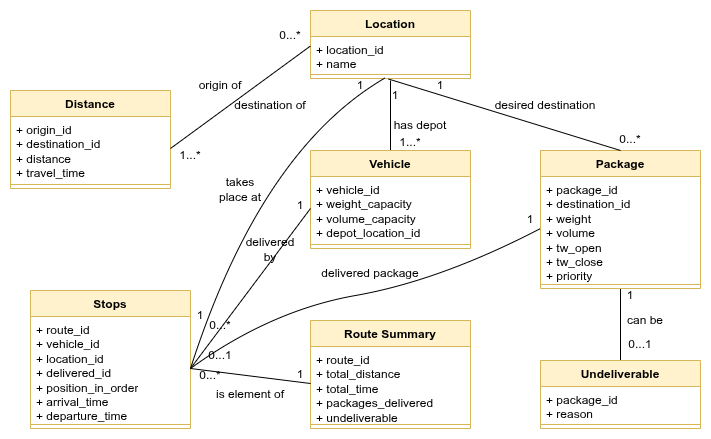

The diagram above was exported from draw.io. Its source (the exported page's mxGraphModel, read from the mxfile embedded in the PNG):
<mxGraphModel dx="739" dy="1072" grid="1" gridSize="10" guides="1" tooltips="1" connect="1" arrows="1" fold="1" page="1" pageScale="1" pageWidth="850" pageHeight="1100" math="0" shadow="0">
  <root>
    <mxCell id="0" />
    <mxCell id="1" parent="0" />
    <mxCell id="iWG8SltRj1KCte_q9t5N-42" edge="1" parent="1" source="iWG8SltRj1KCte_q9t5N-1" style="edgeStyle=none;curved=1;rounded=0;orthogonalLoop=1;jettySize=auto;html=1;exitX=0.5;exitY=0;exitDx=0;exitDy=0;fontSize=12;startSize=8;endSize=8;endArrow=none;endFill=0;">
      <mxGeometry relative="1" as="geometry">
        <mxPoint x="390" y="80" as="targetPoint" />
      </mxGeometry>
    </mxCell>
    <mxCell id="iWG8SltRj1KCte_q9t5N-1" parent="1" style="swimlane;fontStyle=1;align=center;verticalAlign=top;childLayout=stackLayout;horizontal=1;startSize=26;horizontalStack=0;resizeParent=1;resizeParentMax=0;resizeLast=0;collapsible=1;marginBottom=0;whiteSpace=wrap;html=1;fillColor=#fff2cc;strokeColor=#d6b656;" value="Vehicle" vertex="1">
      <mxGeometry height="98" width="160" x="310" y="150" as="geometry" />
    </mxCell>
    <mxCell id="iWG8SltRj1KCte_q9t5N-2" parent="iWG8SltRj1KCte_q9t5N-1" style="text;strokeColor=none;fillColor=none;align=left;verticalAlign=top;spacingLeft=4;spacingRight=4;overflow=hidden;rotatable=0;points=[[0,0.5],[1,0.5]];portConstraint=eastwest;whiteSpace=wrap;html=1;" value="+ vehicle_id&lt;div&gt;+ weight_capacity&lt;/div&gt;&lt;div&gt;+ volume_capacity&lt;/div&gt;&lt;div&gt;+ depot_location_id&lt;/div&gt;&lt;div&gt;&lt;br&gt;&lt;/div&gt;" vertex="1">
      <mxGeometry height="64" width="160" y="26" as="geometry" />
    </mxCell>
    <mxCell id="iWG8SltRj1KCte_q9t5N-3" parent="iWG8SltRj1KCte_q9t5N-1" style="line;strokeWidth=1;fillColor=none;align=left;verticalAlign=middle;spacingTop=-1;spacingLeft=3;spacingRight=3;rotatable=0;labelPosition=right;points=[];portConstraint=eastwest;strokeColor=inherit;" value="" vertex="1">
      <mxGeometry height="8" width="160" y="90" as="geometry" />
    </mxCell>
    <mxCell id="iWG8SltRj1KCte_q9t5N-8" parent="1" style="swimlane;fontStyle=1;align=center;verticalAlign=top;childLayout=stackLayout;horizontal=1;startSize=26;horizontalStack=0;resizeParent=1;resizeParentMax=0;resizeLast=0;collapsible=1;marginBottom=0;whiteSpace=wrap;html=1;fillColor=#fff2cc;strokeColor=#d6b656;" value="Stops" vertex="1">
      <mxGeometry height="138" width="160" x="30" y="290" as="geometry" />
    </mxCell>
    <mxCell id="iWG8SltRj1KCte_q9t5N-9" parent="iWG8SltRj1KCte_q9t5N-8" style="text;strokeColor=none;fillColor=none;align=left;verticalAlign=top;spacingLeft=4;spacingRight=4;overflow=hidden;rotatable=0;points=[[0,0.5],[1,0.5]];portConstraint=eastwest;whiteSpace=wrap;html=1;" value="+ route_id&lt;div&gt;+ vehicle_id&lt;/div&gt;&lt;div&gt;+ location_id&lt;/div&gt;&lt;div&gt;+ delivered_id&lt;/div&gt;&lt;div&gt;+ position_in_order&lt;/div&gt;&lt;div&gt;+ arrival_time&lt;/div&gt;&lt;div&gt;+ departure_time&lt;/div&gt;" vertex="1">
      <mxGeometry height="104" width="160" y="26" as="geometry" />
    </mxCell>
    <mxCell id="iWG8SltRj1KCte_q9t5N-10" parent="iWG8SltRj1KCte_q9t5N-8" style="line;strokeWidth=1;fillColor=none;align=left;verticalAlign=middle;spacingTop=-1;spacingLeft=3;spacingRight=3;rotatable=0;labelPosition=right;points=[];portConstraint=eastwest;strokeColor=inherit;" value="" vertex="1">
      <mxGeometry height="8" width="160" y="130" as="geometry" />
    </mxCell>
    <mxCell id="iWG8SltRj1KCte_q9t5N-11" parent="1" style="swimlane;fontStyle=1;align=center;verticalAlign=top;childLayout=stackLayout;horizontal=1;startSize=26;horizontalStack=0;resizeParent=1;resizeParentMax=0;resizeLast=0;collapsible=1;marginBottom=0;whiteSpace=wrap;html=1;fillColor=#fff2cc;strokeColor=#d6b656;" value="Distance" vertex="1">
      <mxGeometry height="98" width="160" x="10" y="90" as="geometry" />
    </mxCell>
    <mxCell id="iWG8SltRj1KCte_q9t5N-12" parent="iWG8SltRj1KCte_q9t5N-11" style="text;strokeColor=none;fillColor=none;align=left;verticalAlign=top;spacingLeft=4;spacingRight=4;overflow=hidden;rotatable=0;points=[[0,0.5],[1,0.5]];portConstraint=eastwest;whiteSpace=wrap;html=1;" value="+ origin_id&lt;div&gt;+ destination_id&lt;/div&gt;&lt;div&gt;+ distance&lt;/div&gt;&lt;div&gt;+ travel_time&lt;/div&gt;" vertex="1">
      <mxGeometry height="64" width="160" y="26" as="geometry" />
    </mxCell>
    <mxCell id="iWG8SltRj1KCte_q9t5N-13" parent="iWG8SltRj1KCte_q9t5N-11" style="line;strokeWidth=1;fillColor=none;align=left;verticalAlign=middle;spacingTop=-1;spacingLeft=3;spacingRight=3;rotatable=0;labelPosition=right;points=[];portConstraint=eastwest;strokeColor=inherit;" value="" vertex="1">
      <mxGeometry height="8" width="160" y="90" as="geometry" />
    </mxCell>
    <mxCell id="iWG8SltRj1KCte_q9t5N-32" edge="1" parent="1" source="iWG8SltRj1KCte_q9t5N-14" style="edgeStyle=none;curved=1;rounded=0;orthogonalLoop=1;jettySize=auto;html=1;exitX=0.5;exitY=1;exitDx=0;exitDy=0;fontSize=12;startSize=8;endSize=8;endArrow=none;endFill=0;" target="iWG8SltRj1KCte_q9t5N-23">
      <mxGeometry relative="1" as="geometry" />
    </mxCell>
    <mxCell id="iWG8SltRj1KCte_q9t5N-14" parent="1" style="swimlane;fontStyle=1;align=center;verticalAlign=top;childLayout=stackLayout;horizontal=1;startSize=26;horizontalStack=0;resizeParent=1;resizeParentMax=0;resizeLast=0;collapsible=1;marginBottom=0;whiteSpace=wrap;html=1;fillColor=#fff2cc;strokeColor=#d6b656;" value="Package" vertex="1">
      <mxGeometry height="138" width="160" x="540" y="150" as="geometry" />
    </mxCell>
    <mxCell id="iWG8SltRj1KCte_q9t5N-15" parent="iWG8SltRj1KCte_q9t5N-14" style="text;strokeColor=none;fillColor=none;align=left;verticalAlign=top;spacingLeft=4;spacingRight=4;overflow=hidden;rotatable=0;points=[[0,0.5],[1,0.5]];portConstraint=eastwest;whiteSpace=wrap;html=1;" value="+ package_id&lt;div&gt;+ destination_id&lt;/div&gt;&lt;div&gt;+ weight&lt;/div&gt;&lt;div&gt;+ volume&lt;/div&gt;&lt;div&gt;+ tw_open&lt;/div&gt;&lt;div&gt;+ tw_close&lt;/div&gt;&lt;div&gt;+ priority&lt;/div&gt;" vertex="1">
      <mxGeometry height="104" width="160" y="26" as="geometry" />
    </mxCell>
    <mxCell id="iWG8SltRj1KCte_q9t5N-16" parent="iWG8SltRj1KCte_q9t5N-14" style="line;strokeWidth=1;fillColor=none;align=left;verticalAlign=middle;spacingTop=-1;spacingLeft=3;spacingRight=3;rotatable=0;labelPosition=right;points=[];portConstraint=eastwest;strokeColor=inherit;" value="" vertex="1">
      <mxGeometry height="8" width="160" y="130" as="geometry" />
    </mxCell>
    <mxCell id="iWG8SltRj1KCte_q9t5N-17" parent="1" style="swimlane;fontStyle=1;align=center;verticalAlign=top;childLayout=stackLayout;horizontal=1;startSize=26;horizontalStack=0;resizeParent=1;resizeParentMax=0;resizeLast=0;collapsible=1;marginBottom=0;whiteSpace=wrap;html=1;fillColor=#fff2cc;strokeColor=#d6b656;" value="Location" vertex="1">
      <mxGeometry height="68" width="160" x="310" y="10" as="geometry" />
    </mxCell>
    <mxCell id="iWG8SltRj1KCte_q9t5N-18" parent="iWG8SltRj1KCte_q9t5N-17" style="text;strokeColor=none;fillColor=none;align=left;verticalAlign=top;spacingLeft=4;spacingRight=4;overflow=hidden;rotatable=0;points=[[0,0.5],[1,0.5]];portConstraint=eastwest;whiteSpace=wrap;html=1;" value="+ location_id&lt;div&gt;+ name&lt;/div&gt;" vertex="1">
      <mxGeometry height="34" width="160" y="26" as="geometry" />
    </mxCell>
    <mxCell id="iWG8SltRj1KCte_q9t5N-19" parent="iWG8SltRj1KCte_q9t5N-17" style="line;strokeWidth=1;fillColor=none;align=left;verticalAlign=middle;spacingTop=-1;spacingLeft=3;spacingRight=3;rotatable=0;labelPosition=right;points=[];portConstraint=eastwest;strokeColor=inherit;" value="" vertex="1">
      <mxGeometry height="8" width="160" y="60" as="geometry" />
    </mxCell>
    <mxCell id="iWG8SltRj1KCte_q9t5N-20" parent="1" style="swimlane;fontStyle=1;align=center;verticalAlign=top;childLayout=stackLayout;horizontal=1;startSize=26;horizontalStack=0;resizeParent=1;resizeParentMax=0;resizeLast=0;collapsible=1;marginBottom=0;whiteSpace=wrap;html=1;fillColor=#fff2cc;strokeColor=#d6b656;" value="Route Summary" vertex="1">
      <mxGeometry height="108" width="160" x="310" y="320" as="geometry" />
    </mxCell>
    <mxCell id="iWG8SltRj1KCte_q9t5N-21" parent="iWG8SltRj1KCte_q9t5N-20" style="text;strokeColor=none;fillColor=none;align=left;verticalAlign=top;spacingLeft=4;spacingRight=4;overflow=hidden;rotatable=0;points=[[0,0.5],[1,0.5]];portConstraint=eastwest;whiteSpace=wrap;html=1;" value="&lt;div&gt;+ route_id&lt;/div&gt;+ total_distance&lt;div&gt;+ total_time&lt;/div&gt;&lt;div&gt;+ packages_delivered&lt;/div&gt;&lt;div&gt;+ undeliverable&lt;/div&gt;" vertex="1">
      <mxGeometry height="74" width="160" y="26" as="geometry" />
    </mxCell>
    <mxCell id="iWG8SltRj1KCte_q9t5N-22" parent="iWG8SltRj1KCte_q9t5N-20" style="line;strokeWidth=1;fillColor=none;align=left;verticalAlign=middle;spacingTop=-1;spacingLeft=3;spacingRight=3;rotatable=0;labelPosition=right;points=[];portConstraint=eastwest;strokeColor=inherit;" value="" vertex="1">
      <mxGeometry height="8" width="160" y="100" as="geometry" />
    </mxCell>
    <mxCell id="iWG8SltRj1KCte_q9t5N-23" parent="1" style="swimlane;fontStyle=1;align=center;verticalAlign=top;childLayout=stackLayout;horizontal=1;startSize=26;horizontalStack=0;resizeParent=1;resizeParentMax=0;resizeLast=0;collapsible=1;marginBottom=0;whiteSpace=wrap;html=1;fillColor=#fff2cc;strokeColor=#d6b656;" value="Undeliverable" vertex="1">
      <mxGeometry height="68" width="160" x="540" y="360" as="geometry" />
    </mxCell>
    <mxCell id="iWG8SltRj1KCte_q9t5N-24" parent="iWG8SltRj1KCte_q9t5N-23" style="text;strokeColor=none;fillColor=none;align=left;verticalAlign=top;spacingLeft=4;spacingRight=4;overflow=hidden;rotatable=0;points=[[0,0.5],[1,0.5]];portConstraint=eastwest;whiteSpace=wrap;html=1;" value="+ package_id&lt;div&gt;+ reason&lt;/div&gt;" vertex="1">
      <mxGeometry height="34" width="160" y="26" as="geometry" />
    </mxCell>
    <mxCell id="iWG8SltRj1KCte_q9t5N-25" parent="iWG8SltRj1KCte_q9t5N-23" style="line;strokeWidth=1;fillColor=none;align=left;verticalAlign=middle;spacingTop=-1;spacingLeft=3;spacingRight=3;rotatable=0;labelPosition=right;points=[];portConstraint=eastwest;strokeColor=inherit;" value="" vertex="1">
      <mxGeometry height="8" width="160" y="60" as="geometry" />
    </mxCell>
    <mxCell id="iWG8SltRj1KCte_q9t5N-26" edge="1" parent="1" source="iWG8SltRj1KCte_q9t5N-12" style="edgeStyle=none;curved=1;rounded=0;orthogonalLoop=1;jettySize=auto;html=1;exitX=1;exitY=0.5;exitDx=0;exitDy=0;entryX=-0.001;entryY=0.282;entryDx=0;entryDy=0;entryPerimeter=0;fontSize=12;startSize=8;endSize=8;endArrow=none;endFill=0;" target="iWG8SltRj1KCte_q9t5N-18">
      <mxGeometry relative="1" as="geometry" />
    </mxCell>
    <mxCell id="iWG8SltRj1KCte_q9t5N-27" parent="1" style="text;html=1;whiteSpace=wrap;strokeColor=none;fillColor=none;align=center;verticalAlign=middle;rounded=0;" value="origin of" vertex="1">
      <mxGeometry height="30" width="60" x="190" y="70" as="geometry" />
    </mxCell>
    <mxCell id="iWG8SltRj1KCte_q9t5N-28" parent="1" style="text;html=1;whiteSpace=wrap;strokeColor=none;fillColor=none;align=center;verticalAlign=middle;rounded=0;" value="destination of" vertex="1">
      <mxGeometry height="30" width="80" x="230" y="90" as="geometry" />
    </mxCell>
    <mxCell id="iWG8SltRj1KCte_q9t5N-30" parent="1" style="text;html=1;whiteSpace=wrap;strokeColor=none;fillColor=none;align=center;verticalAlign=middle;rounded=0;" value="1...*" vertex="1">
      <mxGeometry height="30" width="60" x="160" y="140" as="geometry" />
    </mxCell>
    <mxCell id="iWG8SltRj1KCte_q9t5N-31" parent="1" style="text;html=1;whiteSpace=wrap;strokeColor=none;fillColor=none;align=center;verticalAlign=middle;rounded=0;" value="0...*" vertex="1">
      <mxGeometry height="30" width="60" x="260" y="20" as="geometry" />
    </mxCell>
    <mxCell id="iWG8SltRj1KCte_q9t5N-33" parent="1" style="text;html=1;whiteSpace=wrap;strokeColor=none;fillColor=none;align=center;verticalAlign=middle;rounded=0;" value="1" vertex="1">
      <mxGeometry height="30" width="60" x="600" y="280" as="geometry" />
    </mxCell>
    <mxCell id="iWG8SltRj1KCte_q9t5N-34" parent="1" style="text;html=1;whiteSpace=wrap;strokeColor=none;fillColor=none;align=center;verticalAlign=middle;rounded=0;" value="0...1" vertex="1">
      <mxGeometry height="30" width="60" x="610" y="329" as="geometry" />
    </mxCell>
    <mxCell id="iWG8SltRj1KCte_q9t5N-35" edge="1" parent="1" source="iWG8SltRj1KCte_q9t5N-9" style="edgeStyle=none;curved=1;rounded=0;orthogonalLoop=1;jettySize=auto;html=1;exitX=1;exitY=0.5;exitDx=0;exitDy=0;entryX=0;entryY=0.5;entryDx=0;entryDy=0;fontSize=12;startSize=8;endSize=8;endArrow=none;endFill=0;" target="iWG8SltRj1KCte_q9t5N-21">
      <mxGeometry relative="1" as="geometry" />
    </mxCell>
    <mxCell id="iWG8SltRj1KCte_q9t5N-37" edge="1" parent="1" source="iWG8SltRj1KCte_q9t5N-9" style="edgeStyle=none;curved=1;rounded=0;orthogonalLoop=1;jettySize=auto;html=1;exitX=1;exitY=0.5;exitDx=0;exitDy=0;entryX=0;entryY=0.5;entryDx=0;entryDy=0;fontSize=12;startSize=8;endSize=8;endArrow=none;endFill=0;" target="iWG8SltRj1KCte_q9t5N-15">
      <mxGeometry relative="1" as="geometry">
        <Array as="points">
          <mxPoint x="270" y="310" />
          <mxPoint x="440" y="280" />
        </Array>
      </mxGeometry>
    </mxCell>
    <mxCell id="iWG8SltRj1KCte_q9t5N-38" edge="1" parent="1" source="iWG8SltRj1KCte_q9t5N-9" style="edgeStyle=none;curved=1;rounded=0;orthogonalLoop=1;jettySize=auto;html=1;exitX=1;exitY=0.5;exitDx=0;exitDy=0;entryX=0;entryY=0.5;entryDx=0;entryDy=0;fontSize=12;startSize=8;endSize=8;endArrow=none;endFill=0;" target="iWG8SltRj1KCte_q9t5N-2">
      <mxGeometry relative="1" as="geometry" />
    </mxCell>
    <mxCell id="iWG8SltRj1KCte_q9t5N-39" edge="1" parent="1" source="iWG8SltRj1KCte_q9t5N-9" style="edgeStyle=none;curved=1;rounded=0;orthogonalLoop=1;jettySize=auto;html=1;exitX=1;exitY=0.5;exitDx=0;exitDy=0;entryX=0.466;entryY=0.933;entryDx=0;entryDy=0;entryPerimeter=0;fontSize=12;startSize=8;endSize=8;endArrow=none;endFill=0;" target="iWG8SltRj1KCte_q9t5N-19">
      <mxGeometry relative="1" as="geometry">
        <Array as="points">
          <mxPoint x="260" y="150" />
        </Array>
      </mxGeometry>
    </mxCell>
    <mxCell id="iWG8SltRj1KCte_q9t5N-40" edge="1" parent="1" source="iWG8SltRj1KCte_q9t5N-14" style="edgeStyle=none;curved=1;rounded=0;orthogonalLoop=1;jettySize=auto;html=1;exitX=0.5;exitY=0;exitDx=0;exitDy=0;entryX=0.488;entryY=1.069;entryDx=0;entryDy=0;entryPerimeter=0;fontSize=12;startSize=8;endSize=8;endArrow=none;endFill=0;" target="iWG8SltRj1KCte_q9t5N-19">
      <mxGeometry relative="1" as="geometry" />
    </mxCell>
    <mxCell id="iWG8SltRj1KCte_q9t5N-43" parent="1" style="text;html=1;whiteSpace=wrap;strokeColor=none;fillColor=none;align=center;verticalAlign=middle;rounded=0;" value="desired destination" vertex="1">
      <mxGeometry height="30" width="110" x="490" y="90" as="geometry" />
    </mxCell>
    <mxCell id="iWG8SltRj1KCte_q9t5N-44" parent="1" style="text;html=1;whiteSpace=wrap;strokeColor=none;fillColor=none;align=center;verticalAlign=middle;rounded=0;" value="has depot" vertex="1">
      <mxGeometry height="30" width="60" x="390" y="110" as="geometry" />
    </mxCell>
    <mxCell id="iWG8SltRj1KCte_q9t5N-45" parent="1" style="text;html=1;whiteSpace=wrap;strokeColor=none;fillColor=none;align=center;verticalAlign=middle;rounded=0;" value="can be" vertex="1">
      <mxGeometry height="40" width="110" x="590" y="300" as="geometry" />
    </mxCell>
    <mxCell id="iWG8SltRj1KCte_q9t5N-46" parent="1" style="text;html=1;whiteSpace=wrap;strokeColor=none;fillColor=none;align=center;verticalAlign=middle;rounded=0;" value="is element of" vertex="1">
      <mxGeometry height="30" width="100" x="200" y="379" as="geometry" />
    </mxCell>
    <mxCell id="iWG8SltRj1KCte_q9t5N-47" parent="1" style="text;html=1;whiteSpace=wrap;strokeColor=none;fillColor=none;align=center;verticalAlign=middle;rounded=0;" value="delivered package" vertex="1">
      <mxGeometry height="30" width="100" x="320" y="258" as="geometry" />
    </mxCell>
    <mxCell id="iWG8SltRj1KCte_q9t5N-48" parent="1" style="text;html=1;whiteSpace=wrap;strokeColor=none;fillColor=none;align=center;verticalAlign=middle;rounded=0;" value="0...*" vertex="1">
      <mxGeometry height="30" width="60" x="180" y="360" as="geometry" />
    </mxCell>
    <mxCell id="iWG8SltRj1KCte_q9t5N-49" parent="1" style="text;html=1;whiteSpace=wrap;strokeColor=none;fillColor=none;align=center;verticalAlign=middle;rounded=0;" value="1" vertex="1">
      <mxGeometry height="30" width="60" x="270" y="359" as="geometry" />
    </mxCell>
    <mxCell id="iWG8SltRj1KCte_q9t5N-50" parent="1" style="text;html=1;whiteSpace=wrap;strokeColor=none;fillColor=none;align=center;verticalAlign=middle;rounded=0;" value="0...1" vertex="1">
      <mxGeometry height="30" width="60" x="190" y="340" as="geometry" />
    </mxCell>
    <mxCell id="iWG8SltRj1KCte_q9t5N-51" parent="1" style="text;html=1;whiteSpace=wrap;strokeColor=none;fillColor=none;align=center;verticalAlign=middle;rounded=0;" value="1" vertex="1">
      <mxGeometry height="30" width="60" x="500" y="204" as="geometry" />
    </mxCell>
    <mxCell id="iWG8SltRj1KCte_q9t5N-52" parent="1" style="text;html=1;whiteSpace=wrap;strokeColor=none;fillColor=none;align=center;verticalAlign=middle;rounded=0;" value="1" vertex="1">
      <mxGeometry height="30" width="60" x="410" y="70" as="geometry" />
    </mxCell>
    <mxCell id="iWG8SltRj1KCte_q9t5N-53" parent="1" style="text;html=1;whiteSpace=wrap;strokeColor=none;fillColor=none;align=center;verticalAlign=middle;rounded=0;" value="1" vertex="1">
      <mxGeometry height="30" width="60" x="365" y="80" as="geometry" />
    </mxCell>
    <mxCell id="iWG8SltRj1KCte_q9t5N-54" parent="1" style="text;html=1;whiteSpace=wrap;strokeColor=none;fillColor=none;align=center;verticalAlign=middle;rounded=0;" value="1" vertex="1">
      <mxGeometry height="30" width="60" x="330" y="70" as="geometry" />
    </mxCell>
    <mxCell id="iWG8SltRj1KCte_q9t5N-55" parent="1" style="text;html=1;whiteSpace=wrap;strokeColor=none;fillColor=none;align=center;verticalAlign=middle;rounded=0;" value="1...*" vertex="1">
      <mxGeometry height="36" width="60" x="380" y="124" as="geometry" />
    </mxCell>
    <mxCell id="iWG8SltRj1KCte_q9t5N-56" parent="1" style="text;html=1;whiteSpace=wrap;strokeColor=none;fillColor=none;align=center;verticalAlign=middle;rounded=0;" value="1" vertex="1">
      <mxGeometry height="90" width="60" x="170" y="270" as="geometry" />
    </mxCell>
    <mxCell id="iWG8SltRj1KCte_q9t5N-58" parent="1" style="text;html=1;whiteSpace=wrap;strokeColor=none;fillColor=none;align=center;verticalAlign=middle;rounded=0;" value="0...*" vertex="1">
      <mxGeometry height="30" width="60" x="600" y="124" as="geometry" />
    </mxCell>
    <mxCell id="iWG8SltRj1KCte_q9t5N-59" parent="1" style="text;html=1;whiteSpace=wrap;strokeColor=none;fillColor=none;align=center;verticalAlign=middle;rounded=0;" value="takes place at" vertex="1">
      <mxGeometry height="30" width="60" x="210" y="174" as="geometry" />
    </mxCell>
    <mxCell id="iWG8SltRj1KCte_q9t5N-60" parent="1" style="text;html=1;whiteSpace=wrap;strokeColor=none;fillColor=none;align=center;verticalAlign=middle;rounded=0;" value="delivered by" vertex="1">
      <mxGeometry height="30" width="60" x="240" y="234" as="geometry" />
    </mxCell>
    <mxCell id="iWG8SltRj1KCte_q9t5N-61" parent="1" style="text;html=1;whiteSpace=wrap;strokeColor=none;fillColor=none;align=center;verticalAlign=middle;rounded=0;" value="0...*" vertex="1">
      <mxGeometry height="30" width="60" x="190" y="310" as="geometry" />
    </mxCell>
    <mxCell id="iWG8SltRj1KCte_q9t5N-62" parent="1" style="text;html=1;whiteSpace=wrap;strokeColor=none;fillColor=none;align=center;verticalAlign=middle;rounded=0;" value="1" vertex="1">
      <mxGeometry height="30" width="60" x="270" y="190" as="geometry" />
    </mxCell>
  </root>
</mxGraphModel>